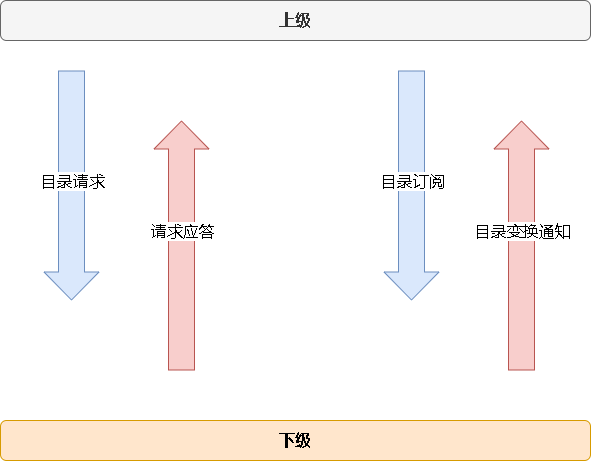

The diagram above was exported from draw.io. Its source (the exported page's mxGraphModel, read from the mxfile embedded in the PNG):
<mxGraphModel dx="1422" dy="754" grid="1" gridSize="10" guides="1" tooltips="1" connect="1" arrows="1" fold="1" page="1" pageScale="1" pageWidth="827" pageHeight="1169" math="0" shadow="0">
  <root>
    <mxCell id="0" />
    <mxCell id="1" parent="0" />
    <mxCell id="f8QXkzU34TxS-UcSB8Lz-1" value="&lt;font style=&quot;font-size: 16px;&quot;&gt;&lt;b&gt;上级&lt;/b&gt;&lt;/font&gt;" style="rounded=1;whiteSpace=wrap;html=1;fillColor=#f5f5f5;fontColor=#333333;strokeColor=#666666;" vertex="1" parent="1">
      <mxGeometry x="119" y="180" width="590" height="40" as="geometry" />
    </mxCell>
    <mxCell id="f8QXkzU34TxS-UcSB8Lz-2" value="" style="shape=flexArrow;endArrow=classic;html=1;rounded=0;fontSize=16;endWidth=28;endSize=9;width=26;fillColor=#dae8fc;strokeColor=#6c8ebf;" edge="1" parent="1">
      <mxGeometry width="50" height="50" relative="1" as="geometry">
        <mxPoint x="190" y="250" as="sourcePoint" />
        <mxPoint x="190" y="480" as="targetPoint" />
      </mxGeometry>
    </mxCell>
    <mxCell id="f8QXkzU34TxS-UcSB8Lz-4" value="目录请求" style="edgeLabel;html=1;align=center;verticalAlign=middle;resizable=0;points=[];fontSize=16;" vertex="1" connectable="0" parent="f8QXkzU34TxS-UcSB8Lz-2">
      <mxGeometry x="0.2333" y="-5" relative="1" as="geometry">
        <mxPoint x="5" y="-32" as="offset" />
      </mxGeometry>
    </mxCell>
    <mxCell id="f8QXkzU34TxS-UcSB8Lz-5" value="" style="shape=flexArrow;endArrow=classic;html=1;rounded=0;fontSize=16;endWidth=28;endSize=9;width=26;fillColor=#dae8fc;strokeColor=#6c8ebf;" edge="1" parent="1">
      <mxGeometry width="50" height="50" relative="1" as="geometry">
        <mxPoint x="530" y="250" as="sourcePoint" />
        <mxPoint x="530" y="480" as="targetPoint" />
      </mxGeometry>
    </mxCell>
    <mxCell id="f8QXkzU34TxS-UcSB8Lz-6" value="目录订阅" style="edgeLabel;html=1;align=center;verticalAlign=middle;resizable=0;points=[];fontSize=16;" vertex="1" connectable="0" parent="f8QXkzU34TxS-UcSB8Lz-5">
      <mxGeometry x="0.2333" y="-5" relative="1" as="geometry">
        <mxPoint x="5" y="-32" as="offset" />
      </mxGeometry>
    </mxCell>
    <mxCell id="f8QXkzU34TxS-UcSB8Lz-7" value="" style="shape=flexArrow;endArrow=classic;html=1;rounded=0;fontSize=16;endWidth=28;endSize=9;width=26;fillColor=#f8cecc;strokeColor=#b85450;" edge="1" parent="1">
      <mxGeometry width="50" height="50" relative="1" as="geometry">
        <mxPoint x="300" y="550" as="sourcePoint" />
        <mxPoint x="300" y="300" as="targetPoint" />
      </mxGeometry>
    </mxCell>
    <mxCell id="f8QXkzU34TxS-UcSB8Lz-8" value="请求应答" style="edgeLabel;html=1;align=center;verticalAlign=middle;resizable=0;points=[];fontSize=16;" vertex="1" connectable="0" parent="f8QXkzU34TxS-UcSB8Lz-7">
      <mxGeometry x="0.2333" y="-5" relative="1" as="geometry">
        <mxPoint x="-5" y="14" as="offset" />
      </mxGeometry>
    </mxCell>
    <mxCell id="f8QXkzU34TxS-UcSB8Lz-9" value="" style="shape=flexArrow;endArrow=classic;html=1;rounded=0;fontSize=16;endWidth=28;endSize=9;width=26;fillColor=#f8cecc;strokeColor=#b85450;" edge="1" parent="1">
      <mxGeometry width="50" height="50" relative="1" as="geometry">
        <mxPoint x="640" y="550" as="sourcePoint" />
        <mxPoint x="640" y="300" as="targetPoint" />
      </mxGeometry>
    </mxCell>
    <mxCell id="f8QXkzU34TxS-UcSB8Lz-10" value="目录变换通知" style="edgeLabel;html=1;align=center;verticalAlign=middle;resizable=0;points=[];fontSize=16;" vertex="1" connectable="0" parent="f8QXkzU34TxS-UcSB8Lz-9">
      <mxGeometry x="0.2333" y="-5" relative="1" as="geometry">
        <mxPoint x="-5" y="14" as="offset" />
      </mxGeometry>
    </mxCell>
    <mxCell id="f8QXkzU34TxS-UcSB8Lz-12" value="&lt;span style=&quot;font-size: 16px;&quot;&gt;&lt;b&gt;下级&lt;/b&gt;&lt;/span&gt;" style="rounded=1;whiteSpace=wrap;html=1;fillColor=#ffe6cc;strokeColor=#d79b00;" vertex="1" parent="1">
      <mxGeometry x="119" y="600" width="590" height="40" as="geometry" />
    </mxCell>
  </root>
</mxGraphModel>